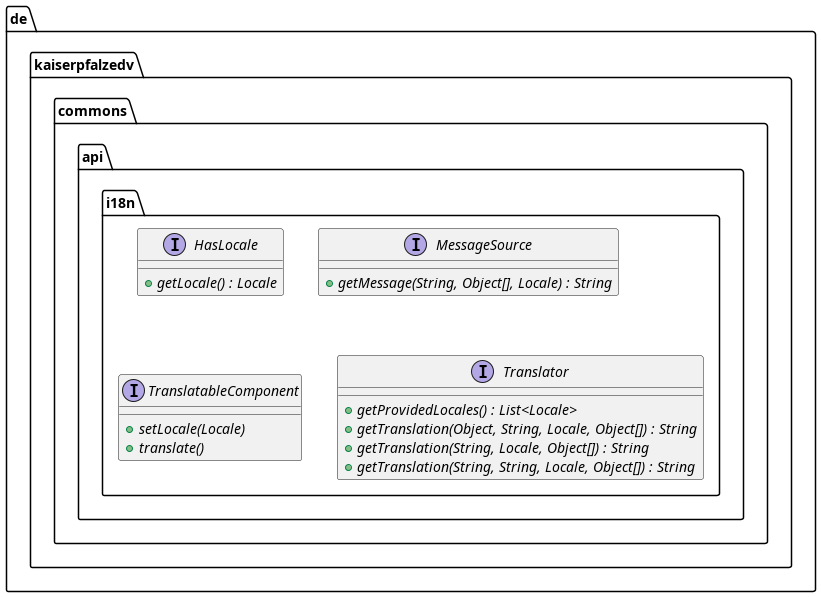

The diagram above was rendered by PlantUML. Its source (embedded in the PNG):
@startuml
package de.kaiserpfalzedv.commons.api.i18n {
  interface HasLocale {
    + getLocale() : Locale {abstract}
  }
  interface MessageSource {
    + getMessage(String, Object[], Locale) : String {abstract}
  }
  interface TranslatableComponent {
    + setLocale(Locale) {abstract}
    + translate() {abstract}
  }
  interface Translator {
    + getProvidedLocales() : List<Locale> {abstract}
    + getTranslation(Object, String, Locale, Object[]) : String {abstract}
    + getTranslation(String, Locale, Object[]) : String {abstract}
    + getTranslation(String, String, Locale, Object[]) : String {abstract}
  }
}
@enduml